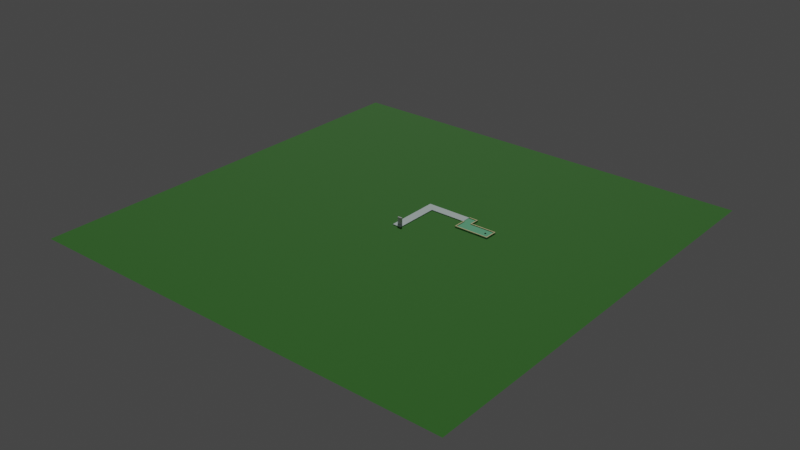 # Source: titlescreen-course.blend  (saved by Blender 2.80.75; exported with 4.5.12 LTS)
import bpy
from mathutils import Matrix  # noqa: F401  (used for matrix-valued properties, if any)

bpy.ops.wm.read_factory_settings(use_empty=True)
scene = bpy.context.scene
scene.name = 'Scene'

# ---- collections
col_main = bpy.data.collections.new('Main'); scene.collection.children.link(col_main)

# ---- materials (node trees are filled in below, after node groups)
mat_course = bpy.data.materials.new('Course')
mat_course.use_transparent_shadow = False
mat_sidewalk = bpy.data.materials.new('Sidewalk')
mat_sidewalk.use_transparent_shadow = False
mat_puttzone = bpy.data.materials.new('PuttZone')
mat_puttzone.use_transparent_shadow = False
mat_bounds = bpy.data.materials.new('Bounds')
mat_bounds.use_transparent_shadow = False
mat_hole = bpy.data.materials.new('Hole')
mat_hole.use_transparent_shadow = False

# ---- material node trees
mat_course.use_nodes = True; mat_course.node_tree.nodes.clear()
_N = mat_course.node_tree.nodes; _L = mat_course.node_tree.links
n0 = _N.new('ShaderNodeOutputMaterial'); n0.name = 'Material Output'; n0.location = (300, 300)
n1 = _N.new('ShaderNodeBsdfPrincipled'); n1.name = 'Principled BSDF'; n1.location = (10, 300)
n1.distribution = 'GGX'
n1.subsurface_method = 'BURLEY'
n1.inputs[0].default_value = (0.04667, 0.2664, 0.01938, 1.0)
n1.inputs[2].default_value = 0.8173
n1.inputs[3].default_value = 1.45
n1.inputs[27].default_value = (0.0, 0.0, 0.0, 1.0)
n1.inputs[28].default_value = 1.0
_L.new(n1.outputs[0], n0.inputs[0])
n0.is_active_output = True
mat_sidewalk.use_nodes = True; mat_sidewalk.node_tree.nodes.clear()
_N = mat_sidewalk.node_tree.nodes; _L = mat_sidewalk.node_tree.links
n0 = _N.new('ShaderNodeOutputMaterial'); n0.name = 'Material Output'; n0.location = (300, 300)
n1 = _N.new('ShaderNodeBsdfPrincipled'); n1.name = 'Principled BSDF'; n1.location = (10, 300)
n1.distribution = 'GGX'
n1.subsurface_method = 'BURLEY'
n1.inputs[0].default_value = (0.5838, 0.7603, 0.728, 1.0)
n1.inputs[3].default_value = 1.45
n1.inputs[27].default_value = (0.0, 0.0, 0.0, 1.0)
n1.inputs[28].default_value = 1.0
_L.new(n1.outputs[0], n0.inputs[0])
n0.is_active_output = True
mat_puttzone.use_nodes = True; mat_puttzone.node_tree.nodes.clear()
_N = mat_puttzone.node_tree.nodes; _L = mat_puttzone.node_tree.links
n0 = _N.new('ShaderNodeOutputMaterial'); n0.name = 'Material Output'; n0.location = (300, 300)
n1 = _N.new('ShaderNodeBsdfPrincipled'); n1.name = 'Principled BSDF'; n1.location = (10, 300)
n1.distribution = 'GGX'
n1.subsurface_method = 'BURLEY'
n1.inputs[0].default_value = (0.2123, 0.8, 0.4194, 1.0)
n1.inputs[2].default_value = 0.8005
n1.inputs[3].default_value = 1.45
n1.inputs[27].default_value = (0.0, 0.0, 0.0, 1.0)
n1.inputs[28].default_value = 1.0
_L.new(n1.outputs[0], n0.inputs[0])
n0.is_active_output = True
mat_bounds.use_nodes = True; mat_bounds.node_tree.nodes.clear()
_N = mat_bounds.node_tree.nodes; _L = mat_bounds.node_tree.links
n0 = _N.new('ShaderNodeOutputMaterial'); n0.name = 'Material Output'; n0.location = (300, 300)
n1 = _N.new('ShaderNodeBsdfPrincipled'); n1.name = 'Principled BSDF'; n1.location = (10, 300)
n1.distribution = 'GGX'
n1.subsurface_method = 'BURLEY'
n1.inputs[0].default_value = (0.8, 0.6832, 0.2063, 1.0)
n1.inputs[3].default_value = 1.45
n1.inputs[27].default_value = (0.0, 0.0, 0.0, 1.0)
n1.inputs[28].default_value = 1.0
_L.new(n1.outputs[0], n0.inputs[0])
n0.is_active_output = True
mat_hole.use_nodes = True; mat_hole.node_tree.nodes.clear()
_N = mat_hole.node_tree.nodes; _L = mat_hole.node_tree.links
n0 = _N.new('ShaderNodeOutputMaterial'); n0.name = 'Material Output'; n0.location = (300, 300)
n1 = _N.new('ShaderNodeBsdfPrincipled'); n1.name = 'Principled BSDF'; n1.location = (10, 300)
n1.distribution = 'GGX'
n1.subsurface_method = 'BURLEY'
n1.inputs[0].default_value = (0.0, 0.0, 0.0, 1.0)
n1.inputs[2].default_value = 1.0
n1.inputs[3].default_value = 1.45
n1.inputs[27].default_value = (0.0, 0.0, 0.0, 1.0)
n1.inputs[28].default_value = 1.0
_L.new(n1.outputs[0], n0.inputs[0])
n0.is_active_output = True

# ---- world
world_world = bpy.data.worlds.new('World'); scene.world = world_world
world_world.use_nodes = True; world_world.node_tree.nodes.clear()
_N = world_world.node_tree.nodes; _L = world_world.node_tree.links
n0 = _N.new('ShaderNodeOutputWorld'); n0.name = 'World Output'; n0.location = (300, 300)
n1 = _N.new('ShaderNodeBackground'); n1.name = 'Background'; n1.location = (10, 300)
n1.inputs[0].default_value = (0.05088, 0.05088, 0.05088, 1.0)
_L.new(n1.outputs[0], n0.inputs[0])
n0.is_active_output = True
world_world.color = (0.05088, 0.05088, 0.05088)
world_world.use_sun_shadow = False
world_world.sun_shadow_jitter_overblur = 0.0

# ---- lights
light_sun = bpy.data.lights.new('Sun', 'SUN')
light_sun.transmission_factor = 0.0
light_sun.energy = 1.0
light_sun.shadow_soft_size = 0.125

# ---- meshes
me_cube_001 = bpy.data.meshes.new('Cube.001')
me_cube_001.from_pydata([(-0.4773, 0.1585, 0.0009371), (-0.4773, -0.1585, 0.0009371), (-0.4773, 0.1585, 1.579), (-0.4773, -0.1585, 1.579), (0.4773, 0.1585, 0.0009371), (0.4773, -0.1585, 0.0009371), (0.4773, 0.1585, 1.579), (0.4773, -0.1585, 1.579)], [], [(0, 1, 3, 2), (2, 3, 7, 6), (6, 7, 5, 4), (4, 5, 1, 0), (2, 6, 4, 0), (7, 3, 1, 5)])
_uv = me_cube_001.uv_layers.new(name='UVMap')
_uv.uv.foreach_set('vector', [0.375, 0.0, 0.625, 0.0, 0.625, 0.25, 0.375, 0.25, 0.375, 0.25, 0.625, 0.25, 0.625, 0.5, 0.375, 0.5, 0.375, 0.5, 0.625, 0.5, 0.625, 0.75, 0.375, 0.75, 0.375, 0.75, 0.625, 0.75, 0.625, 1.0, 0.375, 1.0, 0.125, 0.5, 0.375, 0.5, 0.375, 0.75, 0.125, 0.75, 0.625, 0.5, 0.875, 0.5, 0.875, 0.75, 0.625, 0.75])
me_cube_001.use_remesh_preserve_volume = False
me_cube_001.use_remesh_preserve_attributes = False
me_cube_001.use_mirror_vertex_groups = False
me_cube_001.update()
me_plane = bpy.data.meshes.new('Plane')
me_plane.from_pydata([(-1.0, -1.0, 0.0), (1.0, -1.0, 0.0), (-1.0, 1.0, 0.0), (1.0, 1.0, 0.0)], [], [(0, 1, 3, 2)])
_uv = me_plane.uv_layers.new(name='UVMap')
_uv.uv.foreach_set('vector', [0.0, 0.0, 1.0, 0.0, 1.0, 1.0, 0.0, 1.0])
me_plane.materials.append(mat_course)
me_plane.use_remesh_preserve_volume = False
me_plane.use_remesh_preserve_attributes = False
me_plane.use_mirror_vertex_groups = False
me_plane.update()
me_cube = bpy.data.meshes.new('Cube')
me_cube.from_pydata([(-1.0, -1.0, -1.0), (-1.0, -1.0, 1.0), (-1.0, 1.0, -1.0), (-1.0, 1.0, 1.0), (1.0, -1.0, -1.0), (1.0, -1.0, 1.0), (1.0, 1.0, -1.0), (1.0, 1.0, 1.0), (-1.0, 9.0, 1.0), (-1.0, 9.0, -1.0), (1.0, 9.0, -1.0), (1.0, 9.0, 1.0), (-1.0, 11.0, 1.0), (-1.0, 11.0, -1.0), (1.0, 11.0, -1.0), (1.0, 11.0, 1.0), (9.0, 9.0, 1.0), (9.0, 9.0, -1.0), (9.0, 11.0, 1.0), (9.0, 11.0, -1.0)], [], [(0, 2, 3, 1), (7, 11, 10, 6), (6, 4, 5, 7), (4, 0, 1, 5), (2, 0, 4, 6), (7, 5, 1, 3), (11, 16, 17, 10), (6, 10, 9, 2), (3, 8, 11, 7), (2, 9, 8, 3), (13, 14, 15, 12), (10, 14, 13, 9), (8, 12, 15, 11), (9, 13, 12, 8), (16, 18, 19, 17), (10, 17, 19, 14), (15, 18, 16, 11), (14, 19, 18, 15)])
_uv = me_cube.uv_layers.new(name='UVMap')
_uv.uv.foreach_set('vector', [0.375, 0.0, 0.375, 0.25, 0.625, 0.25, 0.625, 0.0, 0.625, 0.5, 0.625, 0.5, 0.375, 0.5, 0.375, 0.5, 0.375, 0.5, 0.375, 0.75, 0.625, 0.75, 0.625, 0.5, 0.375, 0.75, 0.375, 1.0, 0.625, 1.0, 0.625, 0.75, 0.125, 0.5, 0.125, 0.75, 0.375, 0.75, 0.375, 0.5, 0.625, 0.5, 0.625, 0.75, 0.875, 0.75, 0.875, 0.5, 0.625, 0.5, 0.625, 0.5, 0.375, 0.5, 0.375, 0.5, 0.375, 0.5, 0.375, 0.5, 0.125, 0.5, 0.125, 0.5, 0.875, 0.5, 0.875, 0.5, 0.625, 0.5, 0.625, 0.5, 0.375, 0.25, 0.375, 0.25, 0.625, 0.25, 0.625, 0.25, 0.375, 0.25, 0.375, 0.5, 0.625, 0.5, 0.625, 0.25, 0.375, 0.5, 0.375, 0.5, 0.125, 0.5, 0.125, 0.5, 0.875, 0.5, 0.875, 0.5, 0.625, 0.5, 0.625, 0.5, 0.375, 0.25, 0.375, 0.25, 0.625, 0.25, 0.625, 0.25, 0.625, 0.5, 0.625, 0.5, 0.375, 0.5, 0.375, 0.5, 0.375, 0.5, 0.375, 0.5, 0.375, 0.5, 0.375, 0.5, 0.625, 0.5, 0.625, 0.5, 0.625, 0.5, 0.625, 0.5, 0.375, 0.5, 0.375, 0.5, 0.625, 0.5, 0.625, 0.5])
me_cube.materials.append(mat_sidewalk)
me_cube.use_remesh_preserve_volume = False
me_cube.use_remesh_preserve_attributes = False
me_cube.use_mirror_vertex_groups = False
me_cube.update()
me_cube_003 = bpy.data.meshes.new('Cube.003')
me_cube_003.from_pydata([(-1.0, -1.0, -1.0), (-1.0, -1.0, 1.0), (-1.0, 1.0, -1.0), (-1.0, 1.0, 1.0), (1.0, -1.0, -1.0), (1.0, -1.0, 1.0), (1.0, 1.0, -1.0), (1.0, 1.0, 1.0), (-1.0, -3.919, -1.0), (-1.0, -3.919, 1.0), (1.0, -3.919, 1.0), (1.0, -3.919, -1.0), (6.753, -1.0, 1.0), (6.753, -1.0, -1.0), (6.753, -3.919, 1.0), (6.753, -3.919, -1.0)], [], [(0, 1, 3, 2), (2, 3, 7, 6), (6, 7, 5, 4), (5, 1, 9, 10), (2, 6, 4, 0), (7, 3, 1, 5), (11, 10, 9, 8), (5, 10, 14, 12), (1, 0, 8, 9), (0, 4, 11, 8), (13, 12, 14, 15), (10, 11, 15, 14), (4, 5, 12, 13), (11, 4, 13, 15)])
_uv = me_cube_003.uv_layers.new(name='UVMap')
_uv.uv.foreach_set('vector', [0.375, 0.0, 0.625, 0.0, 0.625, 0.25, 0.375, 0.25, 0.375, 0.25, 0.625, 0.25, 0.625, 0.5, 0.375, 0.5, 0.375, 0.5, 0.625, 0.5, 0.625, 0.75, 0.375, 0.75, 0.625, 0.75, 0.875, 0.75, 0.875, 0.75, 0.625, 0.75, 0.125, 0.5, 0.375, 0.5, 0.375, 0.75, 0.125, 0.75, 0.625, 0.5, 0.875, 0.5, 0.875, 0.75, 0.625, 0.75, 0.375, 0.75, 0.625, 0.75, 0.625, 1.0, 0.375, 1.0, 0.625, 0.75, 0.625, 0.75, 0.625, 0.75, 0.625, 0.75, 0.625, 0.0, 0.375, 0.0, 0.375, 0.0, 0.625, 0.0, 0.125, 0.75, 0.375, 0.75, 0.375, 0.75, 0.125, 0.75, 0.375, 0.75, 0.625, 0.75, 0.625, 0.75, 0.375, 0.75, 0.625, 0.75, 0.375, 0.75, 0.375, 0.75, 0.625, 0.75, 0.375, 0.75, 0.625, 0.75, 0.625, 0.75, 0.375, 0.75, 0.375, 0.75, 0.375, 0.75, 0.375, 0.75, 0.375, 0.75])
me_cube_003.materials.append(mat_puttzone)
me_cube_003.use_remesh_preserve_volume = False
me_cube_003.use_remesh_preserve_attributes = False
me_cube_003.use_mirror_vertex_groups = False
me_cube_003.update()
me_cube_004 = bpy.data.meshes.new('Cube.004')
me_cube_004.from_pydata([(-0.8041, -1.0, 1.038), (-0.8041, -1.0, 1.149), (-0.8041, 0.8041, 1.038), (-0.8041, 0.8041, 1.149), (0.8041, -1.196, 1.038), (0.8041, -1.196, 1.149), (0.8041, 0.8041, 1.038), (0.8041, 0.8041, 1.149), (-0.8041, -3.723, 1.038), (-0.8041, -3.723, 1.149), (1.0, -3.723, 1.149), (1.0, -3.723, 1.038), (6.557, -1.196, 1.149), (6.557, -1.196, 1.038), (6.557, -3.723, 1.149), (6.557, -3.723, 1.038), (-1.0, 1.0, 1.038), (-1.0, -1.0, 1.038), (-1.0, -1.0, 1.149), (-1.0, 1.0, 1.149), (1.0, 1.0, 1.038), (1.0, 1.0, 1.149), (1.0, -1.0, 1.038), (1.0, -1.0, 1.149), (-1.0, -3.919, 1.038), (1.0, -3.919, 1.038), (1.0, -3.919, 1.149), (-1.0, -3.919, 1.149), (6.753, -3.919, 1.149), (6.753, -1.0, 1.149), (6.753, -3.919, 1.038), (6.753, -1.0, 1.038), (-1.0, 0.8041, 1.038), (-1.0, 0.8041, 1.149)], [], [(16, 20, 21, 19), (20, 22, 23, 21), (25, 24, 27, 26), (18, 27, 24, 17), (31, 30, 28, 29), (26, 28, 30, 25), (22, 31, 29, 23), (2, 16, 32), (6, 20, 16, 2), (3, 19, 21, 7), (4, 22, 20, 6), (7, 21, 23, 5), (8, 24, 25, 11), (10, 26, 27, 9), (9, 27, 18, 1), (0, 17, 24, 8), (12, 29, 28, 14), (15, 30, 31, 13), (14, 28, 26, 10), (5, 23, 29, 12), (11, 25, 30, 15), (13, 31, 22, 4), (0, 8, 9, 1), (8, 11, 10, 9), (11, 15, 14, 10), (15, 13, 12, 14), (13, 4, 5, 12), (4, 6, 7, 5), (6, 2, 3, 7), (18, 17, 0, 1), (2, 32, 33, 3), (33, 19, 3), (32, 16, 19, 33)])
_uv = me_cube_004.uv_layers.new(name='UVMap')
_uv.uv.foreach_set('vector', [0.375, 0.25, 0.375, 0.5, 0.625, 0.5, 0.625, 0.25, 0.375, 0.5, 0.375, 0.75, 0.625, 0.75, 0.625, 0.5, 0.375, 0.75, 0.375, 1.0, 0.625, 1.0, 0.625, 0.75, 0.625, 0.0, 0.625, 0.0, 0.375, 0.0, 0.375, 0.0, 0.375, 0.75, 0.375, 0.75, 0.625, 0.75, 0.625, 0.75, 0.625, 0.75, 0.625, 0.75, 0.375, 0.75, 0.375, 0.75, 0.375, 0.75, 0.375, 0.75, 0.625, 0.75, 0.625, 0.75, 0.1479, 0.5201, 0.125, 0.5, 0.125, 0.5245, 0.3501, 0.5181, 0.375, 0.5, 0.125, 0.5, 0.1479, 0.5201, 0.8521, 0.5201, 0.875, 0.5, 0.625, 0.5, 0.6499, 0.5181, 0.3157, 0.7168, 0.375, 0.75, 0.375, 0.5, 0.3501, 0.5181, 0.6499, 0.5181, 0.625, 0.5, 0.625, 0.75, 0.6843, 0.7168, 0.1456, 0.7485, 0.125, 0.75, 0.375, 0.75, 0.3527, 0.7476, 0.6473, 0.7476, 0.625, 0.75, 0.875, 0.75, 0.8544, 0.7485, 0.8544, 0.7485, 0.875, 0.75, 0.875, 0.75, 0.8562, 0.728, 0.1438, 0.728, 0.125, 0.75, 0.125, 0.75, 0.1456, 0.7485, 0.6263, 0.75, 0.625, 0.75, 0.625, 0.75, 0.6262, 0.7498, 0.3738, 0.7498, 0.375, 0.75, 0.375, 0.75, 0.3737, 0.75, 0.6262, 0.7498, 0.625, 0.75, 0.625, 0.75, 0.6473, 0.7476, 0.6843, 0.7168, 0.625, 0.75, 0.625, 0.75, 0.6263, 0.75, 0.3527, 0.7476, 0.375, 0.75, 0.375, 0.75, 0.3738, 0.7498, 0.3737, 0.75, 0.375, 0.75, 0.375, 0.75, 0.3157, 0.7168, 0.8562, 0.728, 0.1438, 0.728, 0.1456, 0.7485, 0.8544, 0.7485, 0.8544, 0.7485, 0.1456, 0.7485, 0.3527, 0.7476, 0.6473, 0.7476, 0.6473, 0.7476, 0.3527, 0.7476, 0.3738, 0.7498, 0.6262, 0.7498, 0.6262, 0.7498, 0.3738, 0.7498, 0.3737, 0.75, 0.6263, 0.75, 0.6263, 0.75, 0.3737, 0.75, 0.3157, 0.7168, 0.6843, 0.7168, 0.6843, 0.7168, 0.3157, 0.7168, 0.3501, 0.5181, 0.6499, 0.5181, 0.6499, 0.5181, 0.3501, 0.5181, 0.1479, 0.5201, 0.8521, 0.5201, 0.875, 0.75, 0.125, 0.75, 0.8562, 0.728, 0.8562, 0.728, 0.1479, 0.5201, 0.125, 0.5245, 0.625, 0.2255, 0.8521, 0.5201, 0.875, 0.5245, 0.875, 0.5, 0.8521, 0.5201, 0.375, 0.2255, 0.375, 0.25, 0.625, 0.25, 0.625, 0.2255])
me_cube_004.materials.append(mat_bounds)
me_cube_004.use_remesh_preserve_volume = False
me_cube_004.use_remesh_preserve_attributes = False
me_cube_004.use_mirror_vertex_groups = False
me_cube_004.update()
me_circle = bpy.data.meshes.new('Circle')
me_circle.from_pydata([(0.0, 1.0, 0.07083), (-0.1951, 0.9808, 0.07083), (-0.3827, 0.9239, 0.07083), (-0.5556, 0.8315, 0.07083), (-0.7071, 0.7071, 0.07083), (-0.8315, 0.5556, 0.07083), (-0.9239, 0.3827, 0.07083), (-0.9808, 0.1951, 0.07083), (-1.0, 7.55e-08, 0.07083), (-0.9808, -0.1951, 0.07083), (-0.9239, -0.3827, 0.07083), (-0.8315, -0.5556, 0.07083), (-0.7071, -0.7071, 0.07083), (-0.5556, -0.8315, 0.07083), (-0.3827, -0.9239, 0.07083), (-0.1951, -0.9808, 0.07083), (3.258e-07, -1.0, 0.07083), (0.1951, -0.9808, 0.07083), (0.3827, -0.9239, 0.07083), (0.5556, -0.8315, 0.07083), (0.7071, -0.7071, 0.07083), (0.8315, -0.5556, 0.07083), (0.9239, -0.3827, 0.07083), (0.9808, -0.1951, 0.07083), (1.0, 9.656e-07, 0.07083), (0.9808, 0.1951, 0.07083), (0.9239, 0.3827, 0.07083), (0.8315, 0.5556, 0.07083), (0.7071, 0.7071, 0.07083), (0.5556, 0.8315, 0.07083), (0.3827, 0.9239, 0.07083), (0.1951, 0.9808, 0.07083), (-0.1951, 0.9808, -0.3606), (0.0, 1.0, -0.3606), (-0.3827, 0.9239, -0.3606), (-0.5556, 0.8315, -0.3606), (-0.7071, 0.7071, -0.3606), (-0.8315, 0.5556, -0.3606), (-0.9239, 0.3827, -0.3606), (-0.9808, 0.1951, -0.3606), (-1.0, 7.55e-08, -0.3606), (-0.9808, -0.1951, -0.3606), (-0.9239, -0.3827, -0.3606), (-0.8315, -0.5556, -0.3606), (-0.7071, -0.7071, -0.3606), (-0.5556, -0.8315, -0.3606), (-0.3827, -0.9239, -0.3606), (-0.1951, -0.9808, -0.3606), (3.258e-07, -1.0, -0.3606), (0.1951, -0.9808, -0.3606), (0.3827, -0.9239, -0.3606), (0.5556, -0.8315, -0.3606), (0.7071, -0.7071, -0.3606), (0.8315, -0.5556, -0.3606), (0.9239, -0.3827, -0.3606), (0.9808, -0.1951, -0.3606), (1.0, 9.656e-07, -0.3606), (0.9808, 0.1951, -0.3606), (0.9239, 0.3827, -0.3606), (0.8315, 0.5556, -0.3606), (0.7071, 0.7071, -0.3606), (0.5556, 0.8315, -0.3606), (0.3827, 0.9239, -0.3606), (0.1951, 0.9808, -0.3606)], [], [(1, 0, 31, 30, 29, 28, 27, 26, 25, 24, 23, 22, 21, 20, 19, 18, 17, 16, 15, 14, 13, 12, 11, 10, 9, 8, 7, 6, 5, 4, 3, 2), (32, 34, 35, 36, 37, 38, 39, 40, 41, 42, 43, 44, 45, 46, 47, 48, 49, 50, 51, 52, 53, 54, 55, 56, 57, 58, 59, 60, 61, 62, 63, 33), (7, 8, 40, 39), (21, 22, 54, 53), (8, 9, 41, 40), (22, 23, 55, 54), (9, 10, 42, 41), (23, 24, 56, 55), (10, 11, 43, 42), (24, 25, 57, 56), (11, 12, 44, 43), (25, 26, 58, 57), (12, 13, 45, 44), (26, 27, 59, 58), (13, 14, 46, 45), (0, 1, 32, 33), (27, 28, 60, 59), (14, 15, 47, 46), (1, 2, 34, 32), (28, 29, 61, 60), (15, 16, 48, 47), (2, 3, 35, 34), (29, 30, 62, 61), (16, 17, 49, 48), (3, 4, 36, 35), (30, 31, 63, 62), (17, 18, 50, 49), (4, 5, 37, 36), (31, 0, 33, 63), (18, 19, 51, 50), (5, 6, 38, 37), (19, 20, 52, 51), (6, 7, 39, 38), (20, 21, 53, 52)])
_uv = me_circle.uv_layers.new(name='UVMap')
_uv.uv.foreach_set('vector', [0.0, 0.0, 0.0, 0.0, 0.0, 0.0, 0.0, 0.0, 0.0, 0.0, 0.0, 0.0, 0.0, 0.0, 0.0, 0.0, 0.0, 0.0, 0.0, 0.0, 0.0, 0.0, 0.0, 0.0, 0.0, 0.0, 0.0, 0.0, 0.0, 0.0, 0.0, 0.0, 0.0, 0.0, 0.0, 0.0, 0.0, 0.0, 0.0, 0.0, 0.0, 0.0, 0.0, 0.0, 0.0, 0.0, 0.0, 0.0, 0.0, 0.0, 0.0, 0.0, 0.0, 0.0, 0.0, 0.0, 0.0, 0.0, 0.0, 0.0, 0.0, 0.0, 0.0, 0.0, 0.0, 0.0, 0.0, 0.0, 0.0, 0.0, 0.0, 0.0, 0.0, 0.0, 0.0, 0.0, 0.0, 0.0, 0.0, 0.0, 0.0, 0.0, 0.0, 0.0, 0.0, 0.0, 0.0, 0.0, 0.0, 0.0, 0.0, 0.0, 0.0, 0.0, 0.0, 0.0, 0.0, 0.0, 0.0, 0.0, 0.0, 0.0, 0.0, 0.0, 0.0, 0.0, 0.0, 0.0, 0.0, 0.0, 0.0, 0.0, 0.0, 0.0, 0.0, 0.0, 0.0, 0.0, 0.0, 0.0, 0.0, 0.0, 0.0, 0.0, 0.0, 0.0, 0.0, 0.0, 0.0, 0.0, 0.0, 0.0, 0.0, 0.0, 0.0, 0.0, 0.0, 0.0, 0.0, 0.0, 0.0, 0.0, 0.0, 0.0, 0.0, 0.0, 0.0, 0.0, 0.0, 0.0, 0.0, 0.0, 0.0, 0.0, 0.0, 0.0, 0.0, 0.0, 0.0, 0.0, 0.0, 0.0, 0.0, 0.0, 0.0, 0.0, 0.0, 0.0, 0.0, 0.0, 0.0, 0.0, 0.0, 0.0, 0.0, 0.0, 0.0, 0.0, 0.0, 0.0, 0.0, 0.0, 0.0, 0.0, 0.0, 0.0, 0.0, 0.0, 0.0, 0.0, 0.0, 0.0, 0.0, 0.0, 0.0, 0.0, 0.0, 0.0, 0.0, 0.0, 0.0, 0.0, 0.0, 0.0, 0.0, 0.0, 0.0, 0.0, 0.0, 0.0, 0.0, 0.0, 0.0, 0.0, 0.0, 0.0, 0.0, 0.0, 0.0, 0.0, 0.0, 0.0, 0.0, 0.0, 0.0, 0.0, 0.0, 0.0, 0.0, 0.0, 0.0, 0.0, 0.0, 0.0, 0.0, 0.0, 0.0, 0.0, 0.0, 0.0, 0.0, 0.0, 0.0, 0.0, 0.0, 0.0, 0.0, 0.0, 0.0, 0.0, 0.0, 0.0, 0.0, 0.0, 0.0, 0.0, 0.0, 0.0, 0.0, 0.0, 0.0, 0.0, 0.0, 0.0, 0.0, 0.0, 0.0, 0.0, 0.0, 0.0, 0.0, 0.0, 0.0, 0.0, 0.0, 0.0, 0.0, 0.0, 0.0, 0.0, 0.0, 0.0, 0.0, 0.0, 0.0, 0.0, 0.0, 0.0, 0.0, 0.0, 0.0, 0.0, 0.0, 0.0, 0.0, 0.0, 0.0, 0.0, 0.0, 0.0, 0.0, 0.0, 0.0, 0.0, 0.0, 0.0, 0.0, 0.0, 0.0, 0.0, 0.0, 0.0, 0.0, 0.0, 0.0, 0.0, 0.0, 0.0, 0.0, 0.0, 0.0, 0.0, 0.0, 0.0, 0.0, 0.0, 0.0, 0.0, 0.0, 0.0, 0.0, 0.0, 0.0, 0.0, 0.0, 0.0, 0.0, 0.0, 0.0, 0.0, 0.0, 0.0, 0.0, 0.0, 0.0, 0.0, 0.0, 0.0, 0.0, 0.0, 0.0, 0.0, 0.0, 0.0, 0.0, 0.0, 0.0, 0.0, 0.0, 0.0, 0.0, 0.0, 0.0, 0.0, 0.0, 0.0, 0.0, 0.0, 0.0, 0.0, 0.0, 0.0, 0.0, 0.0, 0.0, 0.0, 0.0, 0.0, 0.0, 0.0, 0.0, 0.0, 0.0, 0.0])
me_circle.materials.append(mat_hole)
me_circle.use_remesh_preserve_volume = False
me_circle.use_remesh_preserve_attributes = False
me_circle.use_mirror_vertex_groups = False
me_circle.update()

# ---- objects
ob_player = bpy.data.objects.new('Player', me_cube_001)
ob_course = bpy.data.objects.new('Course', me_plane)
ob_sidewalk = bpy.data.objects.new('Sidewalk', me_cube)
ob_puttzone = bpy.data.objects.new('PuttZone', me_cube_003)
ob_bounds = bpy.data.objects.new('Bounds', me_cube_004)
ob_hole = bpy.data.objects.new('Hole', me_circle)
ob_sun = bpy.data.objects.new('Sun', light_sun)

# ---- transforms, parenting, visibility, modifiers, constraints
ob_player.location = (0.0, 0.0, 0.0)
ob_player.lineart.crease_threshold = 0.0
ob_course.location = (0.0, 0.0, 0.0)
ob_course.scale = (-48.27, -48.27, -48.27)
ob_course.lineart.crease_threshold = 0.0
ob_sidewalk.location = (0.0, 0.0, -0.8636)
ob_sidewalk.lineart.crease_threshold = 0.0
ob_puttzone.location = (10.14, 9.992, -0.8584)
ob_puttzone.lineart.crease_threshold = 0.0
ob_bounds.location = (10.14, 9.992, -0.8766)
ob_bounds.lineart.crease_threshold = 0.0
ob_hole.location = (15.54, 7.49, 0.1785)
ob_hole.scale = (0.2029, 0.2029, 0.2029)
ob_hole.lineart.crease_threshold = 0.0
ob_sun.location = (-21.25, 16.91, 13.05)
ob_sun.rotation_euler = (-0.765, 0.4026, 1.047)
ob_sun.lineart.crease_threshold = 0.0

# ---- collection membership
scene.collection.objects.link(ob_player)
scene.collection.objects.link(ob_course)
col_main.objects.link(ob_sidewalk)
col_main.objects.link(ob_puttzone)
col_main.objects.link(ob_bounds)
col_main.objects.link(ob_hole)
col_main.objects.link(ob_sun)

# ---- scene / render settings (as saved in the file)
scene.frame_start = 1; scene.frame_end = 250; scene.frame_set(1)
scene.render.engine = 'BLENDER_EEVEE_NEXT'
scene.cycles.use_denoising = False
scene.cycles.samples = 128
scene.cycles.sampling_pattern = 'TABULATED_SOBOL'
scene.cycles.use_adaptive_sampling = False
scene.cycles.use_light_tree = False
scene.view_settings.view_transform = 'Filmic'
bpy.context.view_layer.update()

# ---- added for rendering (the .blend has no active camera): camera
cam_auto = bpy.data.cameras.new('AutoCamera')
cam_auto.lens = 50.0
cam_auto.sensor_width = 36.0
cam_auto.clip_end = 2217.55
ob_auto_camera = bpy.data.objects.new('AutoCamera', cam_auto)
scene.collection.objects.link(ob_auto_camera)
ob_auto_camera.location = (126.357, -151.628, 100.943)
ob_auto_camera.rotation_euler = (1.09748, -7.21219e-08, 0.694738)
scene.camera = ob_auto_camera
bpy.context.view_layer.update()
